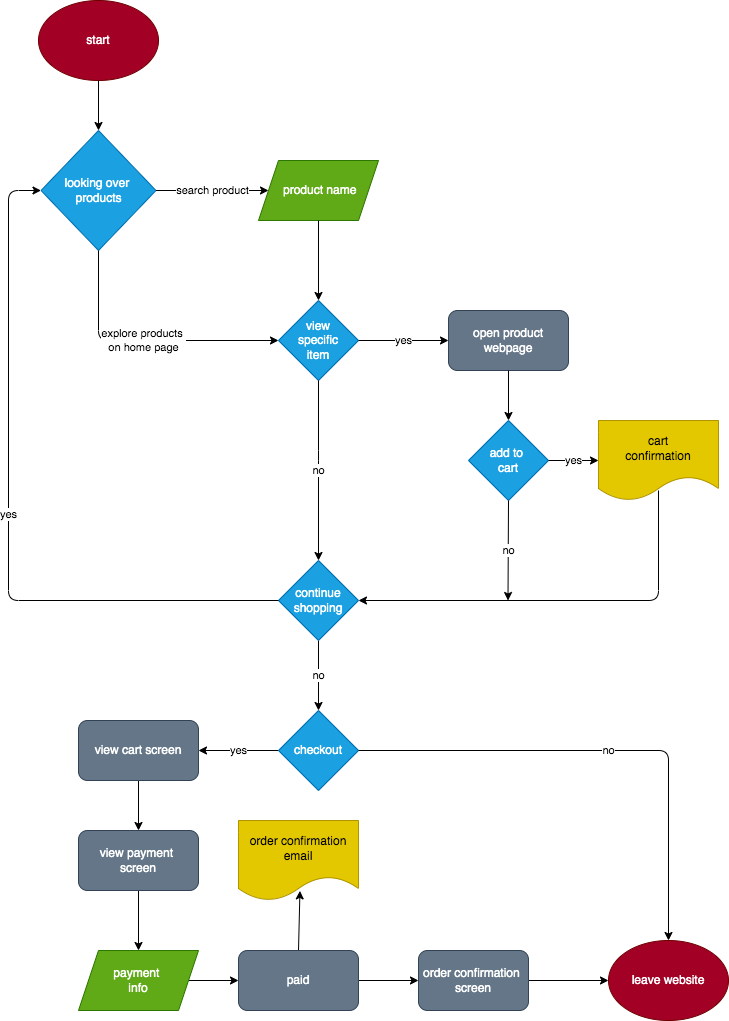

The diagram above was exported from draw.io. Its source (the exported page's mxGraphModel, read from the mxfile embedded in the PNG):
<mxGraphModel dx="673" dy="600" grid="1" gridSize="10" guides="1" tooltips="1" connect="1" arrows="1" fold="1" page="1" pageScale="1" pageWidth="850" pageHeight="1100" math="0" shadow="0">
  <root>
    <mxCell id="0" />
    <mxCell id="1" parent="0" />
    <mxCell id="2" value="start" style="ellipse;whiteSpace=wrap;html=1;labelBackgroundColor=none;fillColor=#a20025;fontColor=#ffffff;strokeColor=#6F0000;" vertex="1" parent="1">
      <mxGeometry x="40" y="50" width="120" height="80" as="geometry" />
    </mxCell>
    <mxCell id="3" value="looking over &lt;br&gt;products" style="rhombus;whiteSpace=wrap;html=1;fillColor=#1ba1e2;fontColor=#ffffff;strokeColor=#006EAF;" vertex="1" parent="1">
      <mxGeometry x="42.5" y="180" width="115" height="120" as="geometry" />
    </mxCell>
    <mxCell id="4" value="&amp;nbsp;product name" style="shape=parallelogram;perimeter=parallelogramPerimeter;whiteSpace=wrap;html=1;fixedSize=1;fillColor=#60a917;fontColor=#ffffff;strokeColor=#2D7600;" vertex="1" parent="1">
      <mxGeometry x="260" y="210" width="120" height="60" as="geometry" />
    </mxCell>
    <mxCell id="5" value="" style="endArrow=classic;html=1;exitX=0.5;exitY=1;exitDx=0;exitDy=0;entryX=0.5;entryY=0;entryDx=0;entryDy=0;" edge="1" parent="1" source="2" target="3">
      <mxGeometry width="50" height="50" relative="1" as="geometry">
        <mxPoint x="120" y="280" as="sourcePoint" />
        <mxPoint x="170" y="230" as="targetPoint" />
      </mxGeometry>
    </mxCell>
    <mxCell id="6" value="search product" style="endArrow=classic;html=1;entryX=0;entryY=0.5;entryDx=0;entryDy=0;" edge="1" parent="1" source="3" target="4">
      <mxGeometry width="50" height="50" relative="1" as="geometry">
        <mxPoint x="120" y="280" as="sourcePoint" />
        <mxPoint x="170" y="230" as="targetPoint" />
      </mxGeometry>
    </mxCell>
    <mxCell id="7" value="explore products &lt;br&gt;on home page" style="endArrow=classic;html=1;exitX=0.5;exitY=1;exitDx=0;exitDy=0;entryX=0;entryY=0.5;entryDx=0;entryDy=0;" edge="1" parent="1" source="3" target="13">
      <mxGeometry width="50" height="50" relative="1" as="geometry">
        <mxPoint x="120" y="260" as="sourcePoint" />
        <mxPoint x="260" y="390" as="targetPoint" />
        <Array as="points">
          <mxPoint x="100" y="390" />
        </Array>
      </mxGeometry>
    </mxCell>
    <mxCell id="9" value="" style="endArrow=classic;html=1;entryX=0.5;entryY=0;entryDx=0;entryDy=0;exitX=0.5;exitY=1;exitDx=0;exitDy=0;" edge="1" parent="1" source="4">
      <mxGeometry width="50" height="50" relative="1" as="geometry">
        <mxPoint x="120" y="250" as="sourcePoint" />
        <mxPoint x="320" y="350" as="targetPoint" />
      </mxGeometry>
    </mxCell>
    <mxCell id="13" value="view&lt;br&gt;&amp;nbsp;specific &lt;br&gt;item" style="rhombus;whiteSpace=wrap;html=1;fillColor=#1ba1e2;fontColor=#ffffff;strokeColor=#006EAF;" vertex="1" parent="1">
      <mxGeometry x="280" y="350" width="80" height="80" as="geometry" />
    </mxCell>
    <mxCell id="14" value="yes" style="endArrow=classic;html=1;exitX=1;exitY=0.5;exitDx=0;exitDy=0;" edge="1" parent="1" source="13">
      <mxGeometry width="50" height="50" relative="1" as="geometry">
        <mxPoint x="250" y="260" as="sourcePoint" />
        <mxPoint x="450" y="390" as="targetPoint" />
      </mxGeometry>
    </mxCell>
    <mxCell id="15" value="no" style="endArrow=classic;html=1;exitX=0.5;exitY=1;exitDx=0;exitDy=0;entryX=0.5;entryY=0;entryDx=0;entryDy=0;" edge="1" parent="1" source="13" target="24">
      <mxGeometry width="50" height="50" relative="1" as="geometry">
        <mxPoint x="340" y="370" as="sourcePoint" />
        <mxPoint x="320" y="590" as="targetPoint" />
        <Array as="points">
          <mxPoint x="320" y="510" />
        </Array>
      </mxGeometry>
    </mxCell>
    <mxCell id="16" value="open product webpage" style="rounded=1;whiteSpace=wrap;html=1;fillColor=#647687;strokeColor=#314354;fontColor=#ffffff;" vertex="1" parent="1">
      <mxGeometry x="450" y="360" width="120" height="60" as="geometry" />
    </mxCell>
    <mxCell id="17" value="add to &lt;br&gt;cart" style="rhombus;whiteSpace=wrap;html=1;fillColor=#1ba1e2;fontColor=#ffffff;strokeColor=#006EAF;" vertex="1" parent="1">
      <mxGeometry x="470" y="470" width="80" height="80" as="geometry" />
    </mxCell>
    <mxCell id="19" value="" style="endArrow=classic;html=1;entryX=1;entryY=0.5;entryDx=0;entryDy=0;exitX=0.5;exitY=0.875;exitDx=0;exitDy=0;exitPerimeter=0;" edge="1" parent="1" source="23" target="24">
      <mxGeometry width="50" height="50" relative="1" as="geometry">
        <mxPoint x="460" y="660" as="sourcePoint" />
        <mxPoint x="510" y="610" as="targetPoint" />
        <Array as="points">
          <mxPoint x="660" y="650" />
        </Array>
      </mxGeometry>
    </mxCell>
    <mxCell id="20" value="no" style="endArrow=classic;html=1;exitX=0.5;exitY=1;exitDx=0;exitDy=0;" edge="1" parent="1" source="17">
      <mxGeometry width="50" height="50" relative="1" as="geometry">
        <mxPoint x="509.5" y="590" as="sourcePoint" />
        <mxPoint x="509.5" y="650" as="targetPoint" />
      </mxGeometry>
    </mxCell>
    <mxCell id="21" value="yes" style="endArrow=classic;html=1;" edge="1" parent="1" target="23">
      <mxGeometry width="50" height="50" relative="1" as="geometry">
        <mxPoint x="550" y="510" as="sourcePoint" />
        <mxPoint x="620" y="510" as="targetPoint" />
      </mxGeometry>
    </mxCell>
    <mxCell id="22" value="" style="endArrow=classic;html=1;exitX=0.5;exitY=1;exitDx=0;exitDy=0;entryX=0.5;entryY=0;entryDx=0;entryDy=0;" edge="1" parent="1" source="16" target="17">
      <mxGeometry width="50" height="50" relative="1" as="geometry">
        <mxPoint x="430" y="400" as="sourcePoint" />
        <mxPoint x="480" y="350" as="targetPoint" />
        <Array as="points" />
      </mxGeometry>
    </mxCell>
    <mxCell id="23" value="cart&lt;br&gt;confirmation" style="shape=document;whiteSpace=wrap;html=1;boundedLbl=1;fillColor=#e3c800;fontColor=#000000;strokeColor=#B09500;" vertex="1" parent="1">
      <mxGeometry x="600" y="470" width="120" height="80" as="geometry" />
    </mxCell>
    <mxCell id="29" value="no" style="edgeStyle=none;html=1;exitX=0.5;exitY=1;exitDx=0;exitDy=0;" edge="1" parent="1" source="24">
      <mxGeometry relative="1" as="geometry">
        <mxPoint x="320" y="760" as="targetPoint" />
      </mxGeometry>
    </mxCell>
    <mxCell id="24" value="continue shopping" style="rhombus;whiteSpace=wrap;html=1;fillColor=#1ba1e2;fontColor=#ffffff;strokeColor=#006EAF;" vertex="1" parent="1">
      <mxGeometry x="280" y="610" width="80" height="80" as="geometry" />
    </mxCell>
    <mxCell id="30" value="yes" style="endArrow=classic;html=1;exitX=0;exitY=0.5;exitDx=0;exitDy=0;entryX=0;entryY=0.5;entryDx=0;entryDy=0;" edge="1" parent="1" source="24" target="3">
      <mxGeometry width="50" height="50" relative="1" as="geometry">
        <mxPoint x="110" y="540" as="sourcePoint" />
        <mxPoint x="60" y="330" as="targetPoint" />
        <Array as="points">
          <mxPoint x="10" y="650" />
          <mxPoint x="10" y="240" />
        </Array>
      </mxGeometry>
    </mxCell>
    <mxCell id="34" value="yes" style="edgeStyle=none;html=1;exitX=0;exitY=0.5;exitDx=0;exitDy=0;" edge="1" parent="1" source="31">
      <mxGeometry relative="1" as="geometry">
        <mxPoint x="200" y="800" as="targetPoint" />
      </mxGeometry>
    </mxCell>
    <mxCell id="31" value="checkout" style="rhombus;whiteSpace=wrap;html=1;fillColor=#1ba1e2;fontColor=#ffffff;strokeColor=#006EAF;" vertex="1" parent="1">
      <mxGeometry x="280" y="760" width="80" height="80" as="geometry" />
    </mxCell>
    <mxCell id="32" value="leave website" style="ellipse;whiteSpace=wrap;html=1;fillColor=#A20025;fontColor=#ffffff;strokeColor=#6F0000;" vertex="1" parent="1">
      <mxGeometry x="610" y="990" width="120" height="80" as="geometry" />
    </mxCell>
    <mxCell id="33" value="no" style="endArrow=classic;html=1;exitX=1;exitY=0.5;exitDx=0;exitDy=0;entryX=0.5;entryY=0;entryDx=0;entryDy=0;" edge="1" parent="1" source="31" target="32">
      <mxGeometry width="50" height="50" relative="1" as="geometry">
        <mxPoint x="380" y="940" as="sourcePoint" />
        <mxPoint x="430" y="890" as="targetPoint" />
        <Array as="points">
          <mxPoint x="670" y="800" />
        </Array>
      </mxGeometry>
    </mxCell>
    <mxCell id="38" style="edgeStyle=none;html=1;exitX=0.5;exitY=1;exitDx=0;exitDy=0;entryX=0.5;entryY=0;entryDx=0;entryDy=0;" edge="1" parent="1" source="35" target="36">
      <mxGeometry relative="1" as="geometry" />
    </mxCell>
    <mxCell id="35" value="view cart screen" style="rounded=1;whiteSpace=wrap;html=1;fillColor=#647687;strokeColor=#314354;fontColor=#ffffff;" vertex="1" parent="1">
      <mxGeometry x="80" y="770" width="120" height="60" as="geometry" />
    </mxCell>
    <mxCell id="39" style="edgeStyle=none;html=1;exitX=0.5;exitY=1;exitDx=0;exitDy=0;entryX=0.5;entryY=0;entryDx=0;entryDy=0;" edge="1" parent="1" source="36" target="37">
      <mxGeometry relative="1" as="geometry" />
    </mxCell>
    <mxCell id="36" value="view payment&amp;nbsp;&lt;br&gt;screen" style="rounded=1;whiteSpace=wrap;html=1;fillColor=#647687;strokeColor=#314354;fontColor=#ffffff;" vertex="1" parent="1">
      <mxGeometry x="80" y="880" width="120" height="60" as="geometry" />
    </mxCell>
    <mxCell id="44" style="edgeStyle=none;html=1;exitX=1;exitY=0.5;exitDx=0;exitDy=0;entryX=0;entryY=0.5;entryDx=0;entryDy=0;" edge="1" parent="1" source="37" target="40">
      <mxGeometry relative="1" as="geometry" />
    </mxCell>
    <mxCell id="37" value="payment&amp;nbsp;&lt;br&gt;info" style="shape=parallelogram;perimeter=parallelogramPerimeter;whiteSpace=wrap;html=1;fixedSize=1;fillColor=#60a917;fontColor=#ffffff;strokeColor=#2D7600;" vertex="1" parent="1">
      <mxGeometry x="80" y="1000" width="120" height="60" as="geometry" />
    </mxCell>
    <mxCell id="42" style="edgeStyle=none;html=1;exitX=0.5;exitY=0;exitDx=0;exitDy=0;entryX=0.512;entryY=0.88;entryDx=0;entryDy=0;entryPerimeter=0;" edge="1" parent="1" source="40" target="43">
      <mxGeometry relative="1" as="geometry">
        <mxPoint x="300" y="960" as="targetPoint" />
      </mxGeometry>
    </mxCell>
    <mxCell id="45" style="edgeStyle=none;html=1;exitX=1;exitY=0.5;exitDx=0;exitDy=0;entryX=0;entryY=0.5;entryDx=0;entryDy=0;" edge="1" parent="1" source="40" target="46">
      <mxGeometry relative="1" as="geometry">
        <mxPoint x="460" y="1030" as="targetPoint" />
      </mxGeometry>
    </mxCell>
    <mxCell id="40" value="paid" style="rounded=1;whiteSpace=wrap;html=1;fillColor=#647687;fontColor=#ffffff;strokeColor=#314354;" vertex="1" parent="1">
      <mxGeometry x="240" y="1000" width="120" height="60" as="geometry" />
    </mxCell>
    <mxCell id="43" value="order confirmation&lt;br&gt;email" style="shape=document;whiteSpace=wrap;html=1;boundedLbl=1;fillColor=#e3c800;fontColor=#000000;strokeColor=#B09500;" vertex="1" parent="1">
      <mxGeometry x="240" y="870" width="120" height="80" as="geometry" />
    </mxCell>
    <mxCell id="47" style="edgeStyle=none;html=1;entryX=0;entryY=0.5;entryDx=0;entryDy=0;" edge="1" parent="1" source="46" target="32">
      <mxGeometry relative="1" as="geometry" />
    </mxCell>
    <mxCell id="46" value="order confirmation&amp;nbsp;&lt;br&gt;screen" style="rounded=1;whiteSpace=wrap;html=1;fillColor=#647687;fontColor=#ffffff;strokeColor=#314354;" vertex="1" parent="1">
      <mxGeometry x="420" y="1000" width="110" height="60" as="geometry" />
    </mxCell>
  </root>
</mxGraphModel>